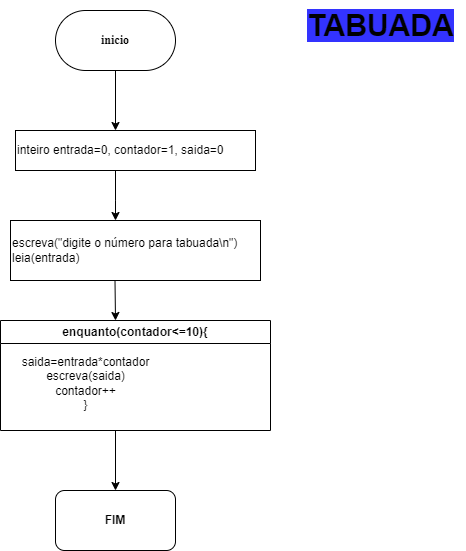

The diagram above was exported from draw.io. Its source (the exported page's mxGraphModel, read from the mxfile embedded in the PNG):
<mxGraphModel dx="880" dy="468" grid="1" gridSize="10" guides="1" tooltips="1" connect="1" arrows="1" fold="1" page="1" pageScale="1" pageWidth="827" pageHeight="1169" math="0" shadow="0">
  <root>
    <mxCell id="0" />
    <mxCell id="1" parent="0" />
    <mxCell id="DJpuLHs6pRCpWXKPrTgz-1" value="inicio" style="rounded=1;whiteSpace=wrap;html=1;arcSize=50;fontFamily=Times New Roman;fontStyle=1" parent="1" vertex="1">
      <mxGeometry x="270" y="10" width="120" height="60" as="geometry" />
    </mxCell>
    <mxCell id="DJpuLHs6pRCpWXKPrTgz-2" value="" style="endArrow=classic;html=1;rounded=0;exitX=0.5;exitY=1;exitDx=0;exitDy=0;" parent="1" source="DJpuLHs6pRCpWXKPrTgz-1" edge="1">
      <mxGeometry width="50" height="50" relative="1" as="geometry">
        <mxPoint x="390" y="280" as="sourcePoint" />
        <mxPoint x="330" y="130" as="targetPoint" />
        <Array as="points">
          <mxPoint x="330" y="70" />
        </Array>
      </mxGeometry>
    </mxCell>
    <mxCell id="DJpuLHs6pRCpWXKPrTgz-3" value="inteiro entrada=0, contador=1, saida=0" style="rounded=0;whiteSpace=wrap;html=1;align=left;" parent="1" vertex="1">
      <mxGeometry x="230" y="130" width="240" height="40" as="geometry" />
    </mxCell>
    <mxCell id="DJpuLHs6pRCpWXKPrTgz-4" value="" style="endArrow=classic;html=1;rounded=0;exitX=0.5;exitY=1;exitDx=0;exitDy=0;" parent="1" edge="1">
      <mxGeometry width="50" height="50" relative="1" as="geometry">
        <mxPoint x="330" y="200" as="sourcePoint" />
        <mxPoint x="330" y="220" as="targetPoint" />
        <Array as="points">
          <mxPoint x="330" y="170" />
          <mxPoint x="330" y="200" />
          <mxPoint x="330" y="220" />
        </Array>
      </mxGeometry>
    </mxCell>
    <mxCell id="DJpuLHs6pRCpWXKPrTgz-5" value="escreva(&quot;digite o número para tabuada\n&quot;)&lt;div&gt;leia(entrada)&lt;/div&gt;" style="rounded=0;whiteSpace=wrap;html=1;align=left;" parent="1" vertex="1">
      <mxGeometry x="225" y="220" width="250" height="60" as="geometry" />
    </mxCell>
    <mxCell id="DJpuLHs6pRCpWXKPrTgz-7" value="" style="endArrow=classic;html=1;rounded=0;exitX=0.5;exitY=1;exitDx=0;exitDy=0;" parent="1" edge="1">
      <mxGeometry width="50" height="50" relative="1" as="geometry">
        <mxPoint x="329.5" y="280" as="sourcePoint" />
        <mxPoint x="330" y="320" as="targetPoint" />
        <Array as="points">
          <mxPoint x="329.5" y="280" />
        </Array>
      </mxGeometry>
    </mxCell>
    <mxCell id="DJpuLHs6pRCpWXKPrTgz-9" value="enquanto(contador&amp;lt;=10){" style="swimlane;whiteSpace=wrap;html=1;" parent="1" vertex="1">
      <mxGeometry x="215" y="320" width="270" height="110" as="geometry" />
    </mxCell>
    <mxCell id="DJpuLHs6pRCpWXKPrTgz-11" value="saida=entrada*contador&lt;div&gt;escreva(saida)&lt;/div&gt;&lt;div&gt;&lt;span style=&quot;background-color: initial;&quot;&gt;contador++&lt;/span&gt;&lt;/div&gt;&lt;div&gt;&lt;span style=&quot;background-color: initial;&quot;&gt;}&lt;/span&gt;&lt;/div&gt;" style="text;html=1;align=center;verticalAlign=middle;resizable=0;points=[];autosize=1;strokeColor=none;fillColor=none;" parent="DJpuLHs6pRCpWXKPrTgz-9" vertex="1">
      <mxGeometry x="10" y="28" width="150" height="70" as="geometry" />
    </mxCell>
    <mxCell id="DJpuLHs6pRCpWXKPrTgz-12" value="&lt;b&gt;FIM&lt;/b&gt;" style="rounded=1;whiteSpace=wrap;html=1;" parent="1" vertex="1">
      <mxGeometry x="270" y="490" width="120" height="60" as="geometry" />
    </mxCell>
    <mxCell id="DJpuLHs6pRCpWXKPrTgz-14" value="" style="endArrow=classic;html=1;rounded=0;entryX=0.5;entryY=0;entryDx=0;entryDy=0;" parent="1" target="DJpuLHs6pRCpWXKPrTgz-12" edge="1">
      <mxGeometry width="50" height="50" relative="1" as="geometry">
        <mxPoint x="320" y="430" as="sourcePoint" />
        <mxPoint x="370" y="440" as="targetPoint" />
        <Array as="points">
          <mxPoint x="330" y="430" />
        </Array>
      </mxGeometry>
    </mxCell>
    <mxCell id="DJpuLHs6pRCpWXKPrTgz-15" value="&lt;b&gt;&lt;font style=&quot;font-size: 30px; background-color: rgb(51, 51, 255);&quot;&gt;TABUADA&lt;/font&gt;&lt;/b&gt;" style="text;html=1;align=center;verticalAlign=middle;resizable=0;points=[];autosize=1;strokeColor=none;fillColor=none;" parent="1" vertex="1">
      <mxGeometry x="510" width="170" height="50" as="geometry" />
    </mxCell>
  </root>
</mxGraphModel>